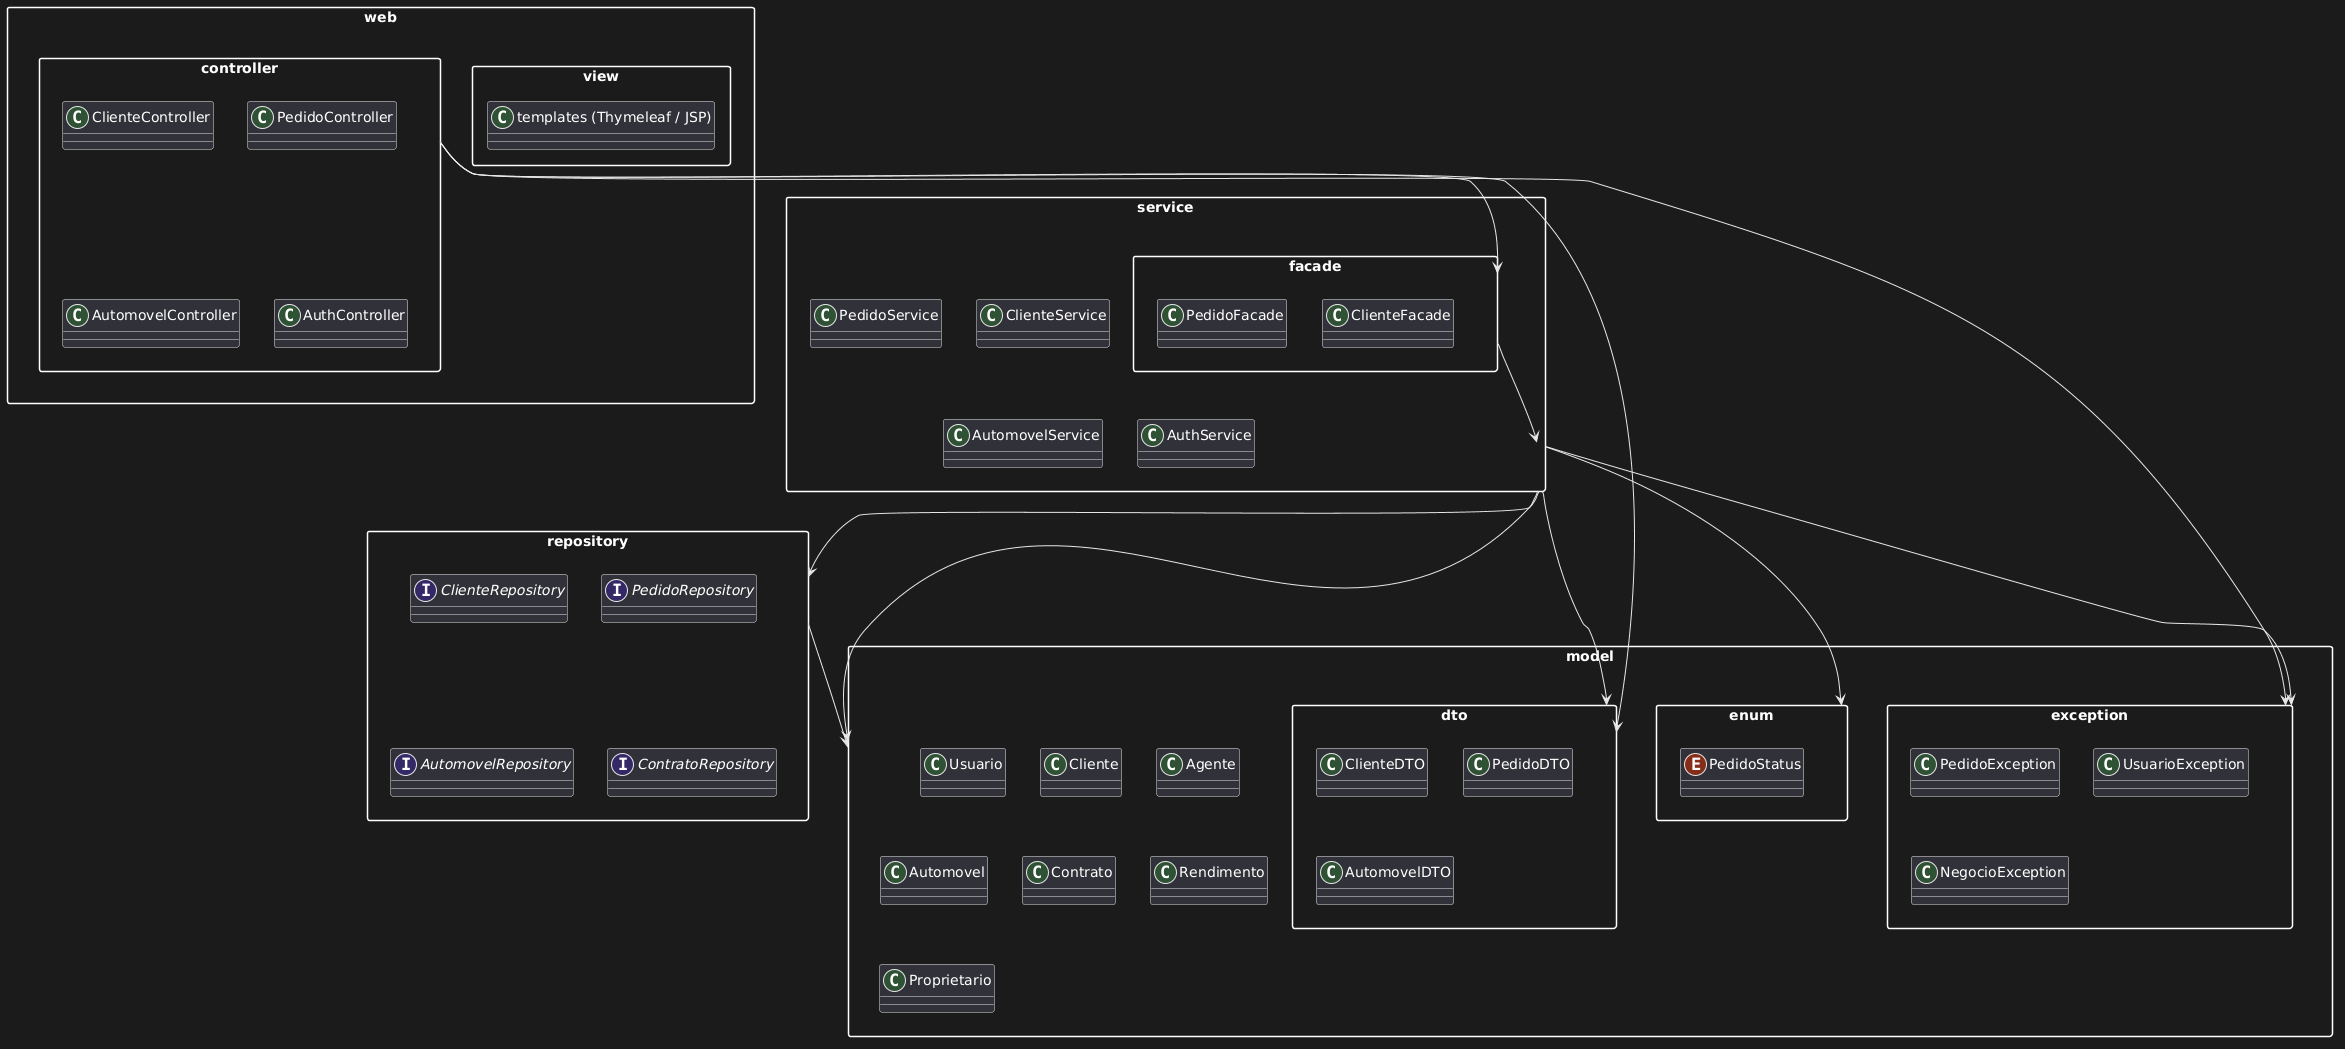

The diagram above was rendered by PlantUML. Its source (embedded in the PNG):
@startuml
skinparam packageStyle rectangle
skinparam defaultTextAlignment center

package "web" {

  package "controller" {
    class ClienteController
    class PedidoController
    class AutomovelController
    class AuthController
  }

  package "view" {
    class "templates (Thymeleaf / JSP)"
  }
}

package "service" {

  class ClienteService
  class PedidoService
  class AutomovelService
  class AuthService

  package "facade" {
    class PedidoFacade
    class ClienteFacade
  }
}

package "repository" {
  interface ClienteRepository
  interface PedidoRepository
  interface AutomovelRepository
  interface ContratoRepository
}

package "model" {

  class Usuario
  class Cliente
  class Agente
  class Automovel
  class Contrato
  class Rendimento
  class Proprietario

  package "dto" {
    class ClienteDTO
    class PedidoDTO
    class AutomovelDTO
  }

  package "exception" {
    class PedidoException
    class UsuarioException
    class NegocioException
  }

  package "enum" {
    enum PedidoStatus
  }
}

' ===== DEPENDÊNCIAS =====
web.controller --> service.facade
service.facade --> service
service --> repository
service --> model
repository --> model
service --> model.dto
service --> model.enum
service --> model.exception
web.controller --> model.dto
web.controller --> model.exception
@enduml